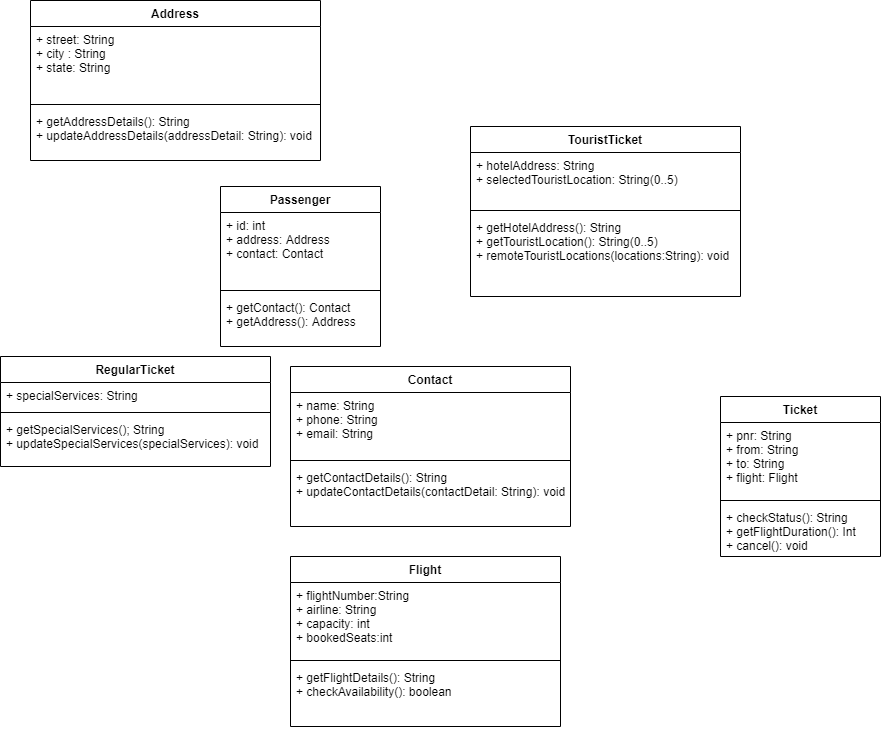

The diagram above was exported from draw.io. Its source (the exported page's mxGraphModel, read from the mxfile embedded in the PNG):
<mxGraphModel dx="1888" dy="521" grid="1" gridSize="10" guides="1" tooltips="1" connect="1" arrows="1" fold="1" page="1" pageScale="1" pageWidth="850" pageHeight="1100" math="0" shadow="0">
  <root>
    <mxCell id="0" />
    <mxCell id="1" parent="0" />
    <mxCell id="lQs2M9Cb98nva8-tOHNK-1" value="Address" style="swimlane;fontStyle=1;align=center;verticalAlign=top;childLayout=stackLayout;horizontal=1;startSize=26;horizontalStack=0;resizeParent=1;resizeParentMax=0;resizeLast=0;collapsible=1;marginBottom=0;" vertex="1" parent="1">
      <mxGeometry x="-40" y="434" width="290" height="160" as="geometry" />
    </mxCell>
    <mxCell id="lQs2M9Cb98nva8-tOHNK-2" value="+ street: String&#10;+ city : String&#10;+ state: String" style="text;strokeColor=none;fillColor=none;align=left;verticalAlign=top;spacingLeft=4;spacingRight=4;overflow=hidden;rotatable=0;points=[[0,0.5],[1,0.5]];portConstraint=eastwest;" vertex="1" parent="lQs2M9Cb98nva8-tOHNK-1">
      <mxGeometry y="26" width="290" height="74" as="geometry" />
    </mxCell>
    <mxCell id="lQs2M9Cb98nva8-tOHNK-3" value="" style="line;strokeWidth=1;fillColor=none;align=left;verticalAlign=middle;spacingTop=-1;spacingLeft=3;spacingRight=3;rotatable=0;labelPosition=right;points=[];portConstraint=eastwest;" vertex="1" parent="lQs2M9Cb98nva8-tOHNK-1">
      <mxGeometry y="100" width="290" height="8" as="geometry" />
    </mxCell>
    <mxCell id="lQs2M9Cb98nva8-tOHNK-4" value="+ getAddressDetails(): String&#10;+ updateAddressDetails(addressDetail: String): void" style="text;strokeColor=none;fillColor=none;align=left;verticalAlign=top;spacingLeft=4;spacingRight=4;overflow=hidden;rotatable=0;points=[[0,0.5],[1,0.5]];portConstraint=eastwest;" vertex="1" parent="lQs2M9Cb98nva8-tOHNK-1">
      <mxGeometry y="108" width="290" height="52" as="geometry" />
    </mxCell>
    <mxCell id="lQs2M9Cb98nva8-tOHNK-5" value="Passenger" style="swimlane;fontStyle=1;align=center;verticalAlign=top;childLayout=stackLayout;horizontal=1;startSize=26;horizontalStack=0;resizeParent=1;resizeParentMax=0;resizeLast=0;collapsible=1;marginBottom=0;" vertex="1" parent="1">
      <mxGeometry x="150" y="620" width="160" height="160" as="geometry" />
    </mxCell>
    <mxCell id="lQs2M9Cb98nva8-tOHNK-6" value="+ id: int&#10;+ address: Address&#10;+ contact: Contact&#10;" style="text;strokeColor=none;fillColor=none;align=left;verticalAlign=top;spacingLeft=4;spacingRight=4;overflow=hidden;rotatable=0;points=[[0,0.5],[1,0.5]];portConstraint=eastwest;" vertex="1" parent="lQs2M9Cb98nva8-tOHNK-5">
      <mxGeometry y="26" width="160" height="74" as="geometry" />
    </mxCell>
    <mxCell id="lQs2M9Cb98nva8-tOHNK-7" value="" style="line;strokeWidth=1;fillColor=none;align=left;verticalAlign=middle;spacingTop=-1;spacingLeft=3;spacingRight=3;rotatable=0;labelPosition=right;points=[];portConstraint=eastwest;" vertex="1" parent="lQs2M9Cb98nva8-tOHNK-5">
      <mxGeometry y="100" width="160" height="8" as="geometry" />
    </mxCell>
    <mxCell id="lQs2M9Cb98nva8-tOHNK-8" value="+ getContact(): Contact&#10;+ getAddress(): Address" style="text;strokeColor=none;fillColor=none;align=left;verticalAlign=top;spacingLeft=4;spacingRight=4;overflow=hidden;rotatable=0;points=[[0,0.5],[1,0.5]];portConstraint=eastwest;" vertex="1" parent="lQs2M9Cb98nva8-tOHNK-5">
      <mxGeometry y="108" width="160" height="52" as="geometry" />
    </mxCell>
    <mxCell id="lQs2M9Cb98nva8-tOHNK-9" value="Contact" style="swimlane;fontStyle=1;align=center;verticalAlign=top;childLayout=stackLayout;horizontal=1;startSize=26;horizontalStack=0;resizeParent=1;resizeParentMax=0;resizeLast=0;collapsible=1;marginBottom=0;" vertex="1" parent="1">
      <mxGeometry x="220" y="800" width="280" height="160" as="geometry" />
    </mxCell>
    <mxCell id="lQs2M9Cb98nva8-tOHNK-10" value="+ name: String&#10;+ phone: String&#10;+ email: String&#10;" style="text;strokeColor=none;fillColor=none;align=left;verticalAlign=top;spacingLeft=4;spacingRight=4;overflow=hidden;rotatable=0;points=[[0,0.5],[1,0.5]];portConstraint=eastwest;" vertex="1" parent="lQs2M9Cb98nva8-tOHNK-9">
      <mxGeometry y="26" width="280" height="64" as="geometry" />
    </mxCell>
    <mxCell id="lQs2M9Cb98nva8-tOHNK-11" value="" style="line;strokeWidth=1;fillColor=none;align=left;verticalAlign=middle;spacingTop=-1;spacingLeft=3;spacingRight=3;rotatable=0;labelPosition=right;points=[];portConstraint=eastwest;" vertex="1" parent="lQs2M9Cb98nva8-tOHNK-9">
      <mxGeometry y="90" width="280" height="8" as="geometry" />
    </mxCell>
    <mxCell id="lQs2M9Cb98nva8-tOHNK-12" value="+ getContactDetails(): String&#10;+ updateContactDetails(contactDetail: String): void" style="text;strokeColor=none;fillColor=none;align=left;verticalAlign=top;spacingLeft=4;spacingRight=4;overflow=hidden;rotatable=0;points=[[0,0.5],[1,0.5]];portConstraint=eastwest;" vertex="1" parent="lQs2M9Cb98nva8-tOHNK-9">
      <mxGeometry y="98" width="280" height="62" as="geometry" />
    </mxCell>
    <mxCell id="lQs2M9Cb98nva8-tOHNK-13" value="Ticket" style="swimlane;fontStyle=1;align=center;verticalAlign=top;childLayout=stackLayout;horizontal=1;startSize=26;horizontalStack=0;resizeParent=1;resizeParentMax=0;resizeLast=0;collapsible=1;marginBottom=0;" vertex="1" parent="1">
      <mxGeometry x="650" y="830" width="160" height="160" as="geometry" />
    </mxCell>
    <mxCell id="lQs2M9Cb98nva8-tOHNK-14" value="+ pnr: String&#10;+ from: String&#10;+ to: String&#10;+ flight: Flight&#10;" style="text;strokeColor=none;fillColor=none;align=left;verticalAlign=top;spacingLeft=4;spacingRight=4;overflow=hidden;rotatable=0;points=[[0,0.5],[1,0.5]];portConstraint=eastwest;" vertex="1" parent="lQs2M9Cb98nva8-tOHNK-13">
      <mxGeometry y="26" width="160" height="74" as="geometry" />
    </mxCell>
    <mxCell id="lQs2M9Cb98nva8-tOHNK-15" value="" style="line;strokeWidth=1;fillColor=none;align=left;verticalAlign=middle;spacingTop=-1;spacingLeft=3;spacingRight=3;rotatable=0;labelPosition=right;points=[];portConstraint=eastwest;" vertex="1" parent="lQs2M9Cb98nva8-tOHNK-13">
      <mxGeometry y="100" width="160" height="8" as="geometry" />
    </mxCell>
    <mxCell id="lQs2M9Cb98nva8-tOHNK-16" value="+ checkStatus(): String&#10;+ getFlightDuration(): Int&#10;+ cancel(): void" style="text;strokeColor=none;fillColor=none;align=left;verticalAlign=top;spacingLeft=4;spacingRight=4;overflow=hidden;rotatable=0;points=[[0,0.5],[1,0.5]];portConstraint=eastwest;" vertex="1" parent="lQs2M9Cb98nva8-tOHNK-13">
      <mxGeometry y="108" width="160" height="52" as="geometry" />
    </mxCell>
    <mxCell id="lQs2M9Cb98nva8-tOHNK-17" value="RegularTicket" style="swimlane;fontStyle=1;align=center;verticalAlign=top;childLayout=stackLayout;horizontal=1;startSize=26;horizontalStack=0;resizeParent=1;resizeParentMax=0;resizeLast=0;collapsible=1;marginBottom=0;" vertex="1" parent="1">
      <mxGeometry x="-70" y="790" width="270" height="110" as="geometry" />
    </mxCell>
    <mxCell id="lQs2M9Cb98nva8-tOHNK-18" value="+ specialServices: String" style="text;strokeColor=none;fillColor=none;align=left;verticalAlign=top;spacingLeft=4;spacingRight=4;overflow=hidden;rotatable=0;points=[[0,0.5],[1,0.5]];portConstraint=eastwest;" vertex="1" parent="lQs2M9Cb98nva8-tOHNK-17">
      <mxGeometry y="26" width="270" height="26" as="geometry" />
    </mxCell>
    <mxCell id="lQs2M9Cb98nva8-tOHNK-19" value="" style="line;strokeWidth=1;fillColor=none;align=left;verticalAlign=middle;spacingTop=-1;spacingLeft=3;spacingRight=3;rotatable=0;labelPosition=right;points=[];portConstraint=eastwest;" vertex="1" parent="lQs2M9Cb98nva8-tOHNK-17">
      <mxGeometry y="52" width="270" height="8" as="geometry" />
    </mxCell>
    <mxCell id="lQs2M9Cb98nva8-tOHNK-20" value="+ getSpecialServices(); String&#10;+ updateSpecialServices(specialServices): void" style="text;strokeColor=none;fillColor=none;align=left;verticalAlign=top;spacingLeft=4;spacingRight=4;overflow=hidden;rotatable=0;points=[[0,0.5],[1,0.5]];portConstraint=eastwest;" vertex="1" parent="lQs2M9Cb98nva8-tOHNK-17">
      <mxGeometry y="60" width="270" height="50" as="geometry" />
    </mxCell>
    <mxCell id="lQs2M9Cb98nva8-tOHNK-21" value="TouristTicket" style="swimlane;fontStyle=1;align=center;verticalAlign=top;childLayout=stackLayout;horizontal=1;startSize=26;horizontalStack=0;resizeParent=1;resizeParentMax=0;resizeLast=0;collapsible=1;marginBottom=0;" vertex="1" parent="1">
      <mxGeometry x="400" y="560" width="270" height="170" as="geometry" />
    </mxCell>
    <mxCell id="lQs2M9Cb98nva8-tOHNK-22" value="+ hotelAddress: String&#10;+ selectedTouristLocation: String(0..5)" style="text;strokeColor=none;fillColor=none;align=left;verticalAlign=top;spacingLeft=4;spacingRight=4;overflow=hidden;rotatable=0;points=[[0,0.5],[1,0.5]];portConstraint=eastwest;" vertex="1" parent="lQs2M9Cb98nva8-tOHNK-21">
      <mxGeometry y="26" width="270" height="54" as="geometry" />
    </mxCell>
    <mxCell id="lQs2M9Cb98nva8-tOHNK-23" value="" style="line;strokeWidth=1;fillColor=none;align=left;verticalAlign=middle;spacingTop=-1;spacingLeft=3;spacingRight=3;rotatable=0;labelPosition=right;points=[];portConstraint=eastwest;" vertex="1" parent="lQs2M9Cb98nva8-tOHNK-21">
      <mxGeometry y="80" width="270" height="8" as="geometry" />
    </mxCell>
    <mxCell id="lQs2M9Cb98nva8-tOHNK-24" value="+ getHotelAddress(): String&#10;+ getTouristLocation(): String(0..5)&#10;+ remoteTouristLocations(locations:String): void" style="text;strokeColor=none;fillColor=none;align=left;verticalAlign=top;spacingLeft=4;spacingRight=4;overflow=hidden;rotatable=0;points=[[0,0.5],[1,0.5]];portConstraint=eastwest;" vertex="1" parent="lQs2M9Cb98nva8-tOHNK-21">
      <mxGeometry y="88" width="270" height="82" as="geometry" />
    </mxCell>
    <mxCell id="lQs2M9Cb98nva8-tOHNK-25" value="Flight" style="swimlane;fontStyle=1;align=center;verticalAlign=top;childLayout=stackLayout;horizontal=1;startSize=26;horizontalStack=0;resizeParent=1;resizeParentMax=0;resizeLast=0;collapsible=1;marginBottom=0;" vertex="1" parent="1">
      <mxGeometry x="220" y="990" width="270" height="170" as="geometry" />
    </mxCell>
    <mxCell id="lQs2M9Cb98nva8-tOHNK-26" value="+ flightNumber:String&#10;+ airline: String&#10;+ capacity: int&#10;+ bookedSeats:int&#10;" style="text;strokeColor=none;fillColor=none;align=left;verticalAlign=top;spacingLeft=4;spacingRight=4;overflow=hidden;rotatable=0;points=[[0,0.5],[1,0.5]];portConstraint=eastwest;" vertex="1" parent="lQs2M9Cb98nva8-tOHNK-25">
      <mxGeometry y="26" width="270" height="74" as="geometry" />
    </mxCell>
    <mxCell id="lQs2M9Cb98nva8-tOHNK-27" value="" style="line;strokeWidth=1;fillColor=none;align=left;verticalAlign=middle;spacingTop=-1;spacingLeft=3;spacingRight=3;rotatable=0;labelPosition=right;points=[];portConstraint=eastwest;" vertex="1" parent="lQs2M9Cb98nva8-tOHNK-25">
      <mxGeometry y="100" width="270" height="8" as="geometry" />
    </mxCell>
    <mxCell id="lQs2M9Cb98nva8-tOHNK-28" value="+ getFlightDetails(): String&#10;+ checkAvailability(): boolean&#10;" style="text;strokeColor=none;fillColor=none;align=left;verticalAlign=top;spacingLeft=4;spacingRight=4;overflow=hidden;rotatable=0;points=[[0,0.5],[1,0.5]];portConstraint=eastwest;" vertex="1" parent="lQs2M9Cb98nva8-tOHNK-25">
      <mxGeometry y="108" width="270" height="62" as="geometry" />
    </mxCell>
  </root>
</mxGraphModel>